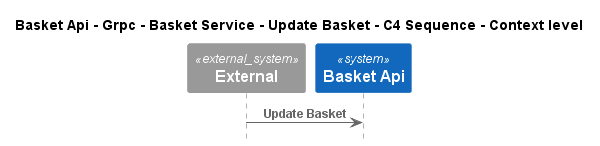

The diagram above was rendered by PlantUML. Its source (embedded in the PNG):
@startuml
!pragma layout smetana
!include ..\..\..\..\..\..\..\..\.c4s\C4_Sequence.puml

title Basket Api - Grpc - Basket Service - Update Basket - C4 Sequence - Context level

System_Ext(C4InterFlow.SoftwareSystems.ExternalSystem, "External", "")
System(dotnet.eShop.Architecture.SoftwareSystems.BasketApi, "Basket Api", "")

Rel(C4InterFlow.SoftwareSystems.ExternalSystem, dotnet.eShop.Architecture.SoftwareSystems.BasketApi, "Update Basket")


@enduml